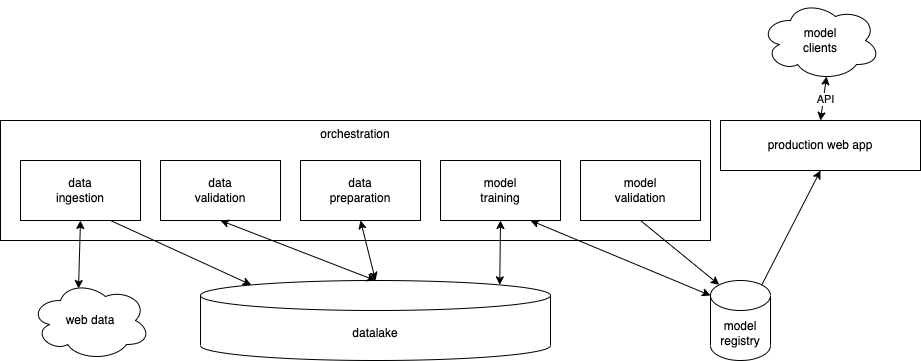

The diagram above was exported from draw.io. Its source (the exported page's mxGraphModel, read from the mxfile embedded in the PNG):
<mxGraphModel dx="913" dy="610" grid="1" gridSize="10" guides="1" tooltips="1" connect="1" arrows="1" fold="1" page="1" pageScale="1" pageWidth="850" pageHeight="1100" math="0" shadow="0">
  <root>
    <mxCell id="0" />
    <mxCell id="1" parent="0" />
    <mxCell id="D-asAVpFXD8l64bFinz5-1" value="orchestration" style="rounded=0;whiteSpace=wrap;html=1;verticalAlign=top;align=center;" vertex="1" parent="1">
      <mxGeometry x="10" y="200" width="710" height="120" as="geometry" />
    </mxCell>
    <mxCell id="D-asAVpFXD8l64bFinz5-2" value="data&lt;br&gt;ingestion" style="rounded=0;whiteSpace=wrap;html=1;" vertex="1" parent="1">
      <mxGeometry x="30" y="240" width="120" height="60" as="geometry" />
    </mxCell>
    <mxCell id="D-asAVpFXD8l64bFinz5-3" value="web data" style="ellipse;shape=cloud;whiteSpace=wrap;html=1;" vertex="1" parent="1">
      <mxGeometry x="40" y="360" width="120" height="80" as="geometry" />
    </mxCell>
    <mxCell id="D-asAVpFXD8l64bFinz5-4" value="datalake" style="shape=cylinder3;whiteSpace=wrap;html=1;boundedLbl=1;backgroundOutline=1;size=15;" vertex="1" parent="1">
      <mxGeometry x="210" y="360" width="350" height="80" as="geometry" />
    </mxCell>
    <mxCell id="D-asAVpFXD8l64bFinz5-7" value="" style="endArrow=classic;startArrow=classic;html=1;rounded=0;entryX=0.5;entryY=1;entryDx=0;entryDy=0;exitX=0.4;exitY=0.1;exitDx=0;exitDy=0;exitPerimeter=0;" edge="1" parent="1" source="D-asAVpFXD8l64bFinz5-3" target="D-asAVpFXD8l64bFinz5-2">
      <mxGeometry width="50" height="50" relative="1" as="geometry">
        <mxPoint x="130" y="520" as="sourcePoint" />
        <mxPoint x="180" y="470" as="targetPoint" />
      </mxGeometry>
    </mxCell>
    <mxCell id="D-asAVpFXD8l64bFinz5-9" value="" style="endArrow=classic;html=1;rounded=0;entryX=0.145;entryY=0;entryDx=0;entryDy=4.35;entryPerimeter=0;exitX=0.75;exitY=1;exitDx=0;exitDy=0;" edge="1" parent="1" source="D-asAVpFXD8l64bFinz5-2" target="D-asAVpFXD8l64bFinz5-4">
      <mxGeometry width="50" height="50" relative="1" as="geometry">
        <mxPoint x="120" y="500" as="sourcePoint" />
        <mxPoint x="170" y="450" as="targetPoint" />
      </mxGeometry>
    </mxCell>
    <mxCell id="D-asAVpFXD8l64bFinz5-11" value="data&lt;br&gt;validation" style="rounded=0;whiteSpace=wrap;html=1;" vertex="1" parent="1">
      <mxGeometry x="170" y="240" width="120" height="60" as="geometry" />
    </mxCell>
    <mxCell id="D-asAVpFXD8l64bFinz5-13" value="" style="endArrow=classic;startArrow=classic;html=1;rounded=0;exitX=0.5;exitY=0;exitDx=0;exitDy=0;exitPerimeter=0;entryX=0.5;entryY=1;entryDx=0;entryDy=0;" edge="1" parent="1" source="D-asAVpFXD8l64bFinz5-4" target="D-asAVpFXD8l64bFinz5-11">
      <mxGeometry width="50" height="50" relative="1" as="geometry">
        <mxPoint x="320" y="560" as="sourcePoint" />
        <mxPoint x="370" y="510" as="targetPoint" />
      </mxGeometry>
    </mxCell>
    <mxCell id="D-asAVpFXD8l64bFinz5-14" value="model&lt;br&gt;training" style="rounded=0;whiteSpace=wrap;html=1;" vertex="1" parent="1">
      <mxGeometry x="450" y="240" width="120" height="60" as="geometry" />
    </mxCell>
    <mxCell id="D-asAVpFXD8l64bFinz5-16" value="" style="endArrow=classic;startArrow=classic;html=1;rounded=0;entryX=0.5;entryY=1;entryDx=0;entryDy=0;exitX=0.855;exitY=0;exitDx=0;exitDy=4.35;exitPerimeter=0;" edge="1" parent="1" source="D-asAVpFXD8l64bFinz5-4" target="D-asAVpFXD8l64bFinz5-14">
      <mxGeometry width="50" height="50" relative="1" as="geometry">
        <mxPoint x="410" y="480" as="sourcePoint" />
        <mxPoint x="460" y="430" as="targetPoint" />
      </mxGeometry>
    </mxCell>
    <mxCell id="D-asAVpFXD8l64bFinz5-17" value="production web app" style="rounded=0;whiteSpace=wrap;html=1;" vertex="1" parent="1">
      <mxGeometry x="730" y="200" width="200" height="50" as="geometry" />
    </mxCell>
    <mxCell id="D-asAVpFXD8l64bFinz5-18" value="model&lt;br&gt;clients" style="ellipse;shape=cloud;whiteSpace=wrap;html=1;" vertex="1" parent="1">
      <mxGeometry x="770" y="80" width="120" height="80" as="geometry" />
    </mxCell>
    <mxCell id="D-asAVpFXD8l64bFinz5-19" value="model&lt;br&gt;registry" style="shape=cylinder3;whiteSpace=wrap;html=1;boundedLbl=1;backgroundOutline=1;size=15;" vertex="1" parent="1">
      <mxGeometry x="720" y="360" width="60" height="80" as="geometry" />
    </mxCell>
    <mxCell id="D-asAVpFXD8l64bFinz5-20" value="" style="endArrow=classic;html=1;rounded=0;exitX=0.855;exitY=0;exitDx=0;exitDy=4.35;exitPerimeter=0;entryX=0.5;entryY=1;entryDx=0;entryDy=0;" edge="1" parent="1" source="D-asAVpFXD8l64bFinz5-19" target="D-asAVpFXD8l64bFinz5-17">
      <mxGeometry width="50" height="50" relative="1" as="geometry">
        <mxPoint x="680" y="560" as="sourcePoint" />
        <mxPoint x="730" y="510" as="targetPoint" />
      </mxGeometry>
    </mxCell>
    <mxCell id="D-asAVpFXD8l64bFinz5-21" value="" style="endArrow=classic;startArrow=classic;html=1;rounded=0;exitX=0.5;exitY=0;exitDx=0;exitDy=0;entryX=0.55;entryY=0.95;entryDx=0;entryDy=0;entryPerimeter=0;" edge="1" parent="1" source="D-asAVpFXD8l64bFinz5-17" target="D-asAVpFXD8l64bFinz5-18">
      <mxGeometry width="50" height="50" relative="1" as="geometry">
        <mxPoint x="710" y="140" as="sourcePoint" />
        <mxPoint x="760" y="90" as="targetPoint" />
      </mxGeometry>
    </mxCell>
    <mxCell id="D-asAVpFXD8l64bFinz5-22" value="API" style="edgeLabel;html=1;align=center;verticalAlign=middle;resizable=0;points=[];" vertex="1" connectable="0" parent="D-asAVpFXD8l64bFinz5-21">
      <mxGeometry x="-0.0205" y="-2" relative="1" as="geometry">
        <mxPoint as="offset" />
      </mxGeometry>
    </mxCell>
    <mxCell id="D-asAVpFXD8l64bFinz5-23" value="data&lt;br&gt;preparation" style="rounded=0;whiteSpace=wrap;html=1;" vertex="1" parent="1">
      <mxGeometry x="310" y="240" width="120" height="60" as="geometry" />
    </mxCell>
    <mxCell id="D-asAVpFXD8l64bFinz5-24" value="model&lt;br&gt;validation" style="rounded=0;whiteSpace=wrap;html=1;" vertex="1" parent="1">
      <mxGeometry x="590" y="240" width="120" height="60" as="geometry" />
    </mxCell>
    <mxCell id="D-asAVpFXD8l64bFinz5-26" value="" style="endArrow=classic;html=1;rounded=0;exitX=0.5;exitY=1;exitDx=0;exitDy=0;entryX=0.145;entryY=0;entryDx=0;entryDy=4.35;entryPerimeter=0;" edge="1" parent="1" source="D-asAVpFXD8l64bFinz5-24" target="D-asAVpFXD8l64bFinz5-19">
      <mxGeometry width="50" height="50" relative="1" as="geometry">
        <mxPoint x="660" y="430" as="sourcePoint" />
        <mxPoint x="710" y="380" as="targetPoint" />
      </mxGeometry>
    </mxCell>
    <mxCell id="D-asAVpFXD8l64bFinz5-27" value="" style="endArrow=classic;startArrow=classic;html=1;rounded=0;entryX=0.5;entryY=1;entryDx=0;entryDy=0;exitX=0.5;exitY=0;exitDx=0;exitDy=0;exitPerimeter=0;" edge="1" parent="1" source="D-asAVpFXD8l64bFinz5-4" target="D-asAVpFXD8l64bFinz5-23">
      <mxGeometry width="50" height="50" relative="1" as="geometry">
        <mxPoint x="400" y="530" as="sourcePoint" />
        <mxPoint x="450" y="480" as="targetPoint" />
      </mxGeometry>
    </mxCell>
    <mxCell id="D-asAVpFXD8l64bFinz5-28" value="" style="endArrow=classic;startArrow=classic;html=1;rounded=0;exitX=0;exitY=0;exitDx=0;exitDy=15;exitPerimeter=0;entryX=0.75;entryY=1;entryDx=0;entryDy=0;" edge="1" parent="1" source="D-asAVpFXD8l64bFinz5-19" target="D-asAVpFXD8l64bFinz5-14">
      <mxGeometry width="50" height="50" relative="1" as="geometry">
        <mxPoint x="520" y="530" as="sourcePoint" />
        <mxPoint x="570" y="480" as="targetPoint" />
      </mxGeometry>
    </mxCell>
  </root>
</mxGraphModel>